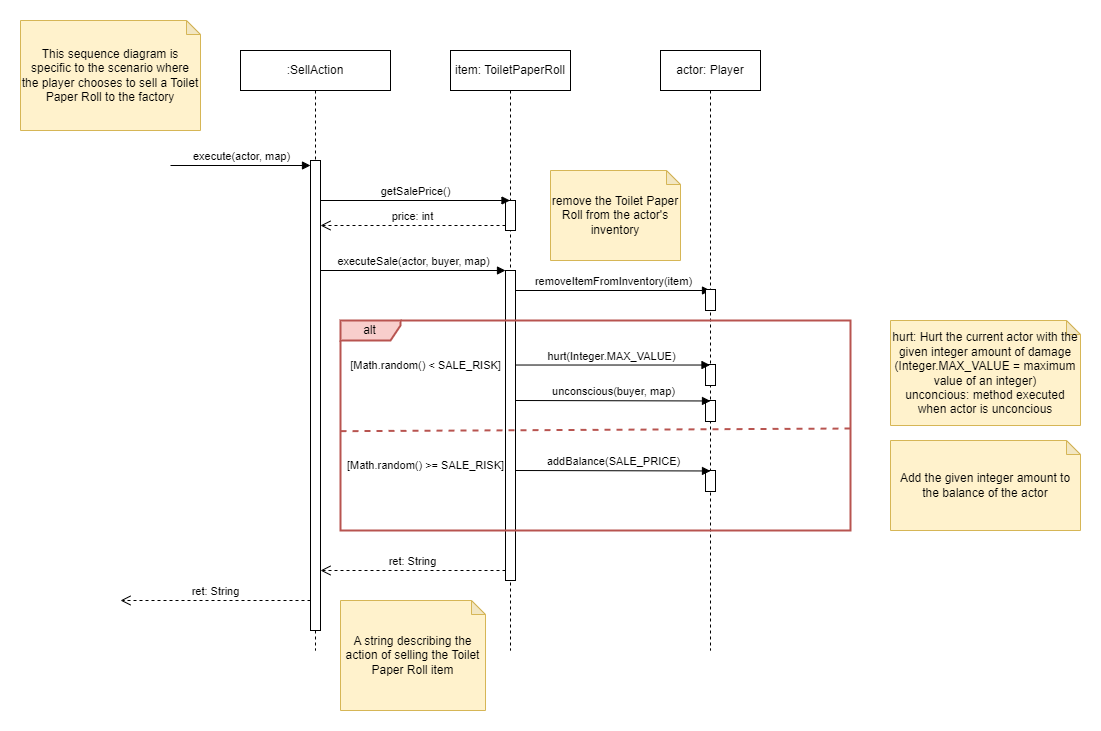

The diagram above was exported from draw.io. Its source (the exported page's mxGraphModel, read from the mxfile embedded in the PNG):
<mxGraphModel dx="1444" dy="811" grid="1" gridSize="10" guides="1" tooltips="1" connect="1" arrows="1" fold="1" page="1" pageScale="1" pageWidth="850" pageHeight="1100" math="0" shadow="0">
  <root>
    <mxCell id="0" />
    <mxCell id="1" parent="0" />
    <mxCell id="hAHSLJKvA0-mBNv2hKaH-1" value="This sequence diagram is specific to the scenario where the player chooses to sell a Toilet Paper Roll to the factory" style="shape=note;whiteSpace=wrap;html=1;backgroundOutline=1;darkOpacity=0.05;size=14;fillColor=#fff2cc;strokeColor=#d6b656;" vertex="1" parent="1">
      <mxGeometry x="50" y="10" width="180" height="110" as="geometry" />
    </mxCell>
    <mxCell id="hAHSLJKvA0-mBNv2hKaH-2" value=":SellAction" style="shape=umlLifeline;perimeter=lifelinePerimeter;whiteSpace=wrap;html=1;container=1;dropTarget=0;collapsible=0;recursiveResize=0;outlineConnect=0;portConstraint=eastwest;newEdgeStyle={&quot;curved&quot;:0,&quot;rounded&quot;:0};" vertex="1" parent="1">
      <mxGeometry x="270" y="40" width="150" height="600" as="geometry" />
    </mxCell>
    <mxCell id="hAHSLJKvA0-mBNv2hKaH-3" value="" style="html=1;points=[[0,0,0,0,5],[0,1,0,0,-5],[1,0,0,0,5],[1,1,0,0,-5]];perimeter=orthogonalPerimeter;outlineConnect=0;targetShapes=umlLifeline;portConstraint=eastwest;newEdgeStyle={&quot;curved&quot;:0,&quot;rounded&quot;:0};" vertex="1" parent="hAHSLJKvA0-mBNv2hKaH-2">
      <mxGeometry x="70" y="110" width="10" height="470" as="geometry" />
    </mxCell>
    <mxCell id="hAHSLJKvA0-mBNv2hKaH-4" value="execute(actor, map)" style="html=1;verticalAlign=bottom;endArrow=block;curved=0;rounded=0;entryX=0;entryY=0;entryDx=0;entryDy=5;align=center;" edge="1" parent="hAHSLJKvA0-mBNv2hKaH-2" target="hAHSLJKvA0-mBNv2hKaH-3">
      <mxGeometry relative="1" as="geometry">
        <mxPoint x="-70" y="115" as="sourcePoint" />
      </mxGeometry>
    </mxCell>
    <mxCell id="hAHSLJKvA0-mBNv2hKaH-7" value="item: ToiletPaperRoll" style="shape=umlLifeline;perimeter=lifelinePerimeter;whiteSpace=wrap;html=1;container=1;dropTarget=0;collapsible=0;recursiveResize=0;outlineConnect=0;portConstraint=eastwest;newEdgeStyle={&quot;curved&quot;:0,&quot;rounded&quot;:0};" vertex="1" parent="1">
      <mxGeometry x="480" y="40" width="120" height="600" as="geometry" />
    </mxCell>
    <mxCell id="hAHSLJKvA0-mBNv2hKaH-11" value="" style="html=1;points=[[0,0,0,0,5],[0,1,0,0,-5],[1,0,0,0,5],[1,1,0,0,-5]];perimeter=orthogonalPerimeter;outlineConnect=0;targetShapes=umlLifeline;portConstraint=eastwest;newEdgeStyle={&quot;curved&quot;:0,&quot;rounded&quot;:0};" vertex="1" parent="hAHSLJKvA0-mBNv2hKaH-7">
      <mxGeometry x="55" y="150" width="10" height="30" as="geometry" />
    </mxCell>
    <mxCell id="hAHSLJKvA0-mBNv2hKaH-15" value="" style="html=1;points=[[0,0,0,0,5],[0,1,0,0,-5],[1,0,0,0,5],[1,1,0,0,-5]];perimeter=orthogonalPerimeter;outlineConnect=0;targetShapes=umlLifeline;portConstraint=eastwest;newEdgeStyle={&quot;curved&quot;:0,&quot;rounded&quot;:0};" vertex="1" parent="hAHSLJKvA0-mBNv2hKaH-7">
      <mxGeometry x="55" y="220" width="10" height="310" as="geometry" />
    </mxCell>
    <mxCell id="hAHSLJKvA0-mBNv2hKaH-10" value="getSalePrice()" style="html=1;verticalAlign=bottom;endArrow=block;curved=0;rounded=0;" edge="1" parent="1" target="hAHSLJKvA0-mBNv2hKaH-7">
      <mxGeometry width="80" relative="1" as="geometry">
        <mxPoint x="350" y="190" as="sourcePoint" />
        <mxPoint x="430" y="190" as="targetPoint" />
      </mxGeometry>
    </mxCell>
    <mxCell id="hAHSLJKvA0-mBNv2hKaH-12" value="price: int" style="html=1;verticalAlign=bottom;endArrow=open;dashed=1;endSize=8;curved=0;rounded=0;exitX=0;exitY=1;exitDx=0;exitDy=-5;exitPerimeter=0;" edge="1" parent="1" source="hAHSLJKvA0-mBNv2hKaH-11" target="hAHSLJKvA0-mBNv2hKaH-3">
      <mxGeometry relative="1" as="geometry">
        <mxPoint x="430" y="240" as="sourcePoint" />
        <mxPoint x="350" y="240" as="targetPoint" />
      </mxGeometry>
    </mxCell>
    <mxCell id="hAHSLJKvA0-mBNv2hKaH-13" value="executeSale(actor, buyer, map)" style="html=1;verticalAlign=bottom;endArrow=block;curved=0;rounded=0;" edge="1" parent="1" target="hAHSLJKvA0-mBNv2hKaH-15">
      <mxGeometry x="-0.0013" width="80" relative="1" as="geometry">
        <mxPoint x="350" y="260" as="sourcePoint" />
        <mxPoint x="529" y="260" as="targetPoint" />
        <mxPoint as="offset" />
      </mxGeometry>
    </mxCell>
    <mxCell id="hAHSLJKvA0-mBNv2hKaH-18" value="removeItemFromInventory(item)" style="html=1;verticalAlign=bottom;endArrow=block;curved=0;rounded=0;" edge="1" parent="1" source="hAHSLJKvA0-mBNv2hKaH-15">
      <mxGeometry width="80" relative="1" as="geometry">
        <mxPoint x="550" y="280" as="sourcePoint" />
        <mxPoint x="740" y="280" as="targetPoint" />
      </mxGeometry>
    </mxCell>
    <mxCell id="hAHSLJKvA0-mBNv2hKaH-14" value="actor: Player" style="shape=umlLifeline;perimeter=lifelinePerimeter;whiteSpace=wrap;html=1;container=1;dropTarget=0;collapsible=0;recursiveResize=0;outlineConnect=0;portConstraint=eastwest;newEdgeStyle={&quot;curved&quot;:0,&quot;rounded&quot;:0};" vertex="1" parent="1">
      <mxGeometry x="690" y="40" width="100" height="600" as="geometry" />
    </mxCell>
    <mxCell id="hAHSLJKvA0-mBNv2hKaH-19" value="" style="html=1;points=[[0,0,0,0,5],[0,1,0,0,-5],[1,0,0,0,5],[1,1,0,0,-5]];perimeter=orthogonalPerimeter;outlineConnect=0;targetShapes=umlLifeline;portConstraint=eastwest;newEdgeStyle={&quot;curved&quot;:0,&quot;rounded&quot;:0};" vertex="1" parent="hAHSLJKvA0-mBNv2hKaH-14">
      <mxGeometry x="45" y="239" width="10" height="21" as="geometry" />
    </mxCell>
    <mxCell id="hAHSLJKvA0-mBNv2hKaH-26" value="" style="html=1;points=[[0,0,0,0,5],[0,1,0,0,-5],[1,0,0,0,5],[1,1,0,0,-5]];perimeter=orthogonalPerimeter;outlineConnect=0;targetShapes=umlLifeline;portConstraint=eastwest;newEdgeStyle={&quot;curved&quot;:0,&quot;rounded&quot;:0};" vertex="1" parent="hAHSLJKvA0-mBNv2hKaH-14">
      <mxGeometry x="45" y="314" width="10" height="21" as="geometry" />
    </mxCell>
    <mxCell id="hAHSLJKvA0-mBNv2hKaH-20" value="alt" style="shape=umlFrame;whiteSpace=wrap;html=1;pointerEvents=0;width=60;height=20;fillColor=#f8cecc;strokeColor=#b85450;strokeWidth=2;" vertex="1" parent="1">
      <mxGeometry x="370" y="310" width="510" height="210" as="geometry" />
    </mxCell>
    <mxCell id="hAHSLJKvA0-mBNv2hKaH-21" value="[Math.random() &amp;lt; SALE_RISK]" style="text;html=1;align=center;verticalAlign=middle;resizable=0;points=[];autosize=1;strokeColor=none;fillColor=none;fontSize=11;" vertex="1" parent="1">
      <mxGeometry x="370" y="340" width="170" height="30" as="geometry" />
    </mxCell>
    <mxCell id="hAHSLJKvA0-mBNv2hKaH-22" value="[Math.random() &amp;gt;= SALE_RISK]" style="text;html=1;align=center;verticalAlign=middle;resizable=0;points=[];autosize=1;strokeColor=none;fillColor=none;fontSize=11;" vertex="1" parent="1">
      <mxGeometry x="365" y="440" width="180" height="30" as="geometry" />
    </mxCell>
    <mxCell id="hAHSLJKvA0-mBNv2hKaH-24" value="hurt(Integer.MAX_VALUE)" style="html=1;verticalAlign=bottom;endArrow=block;curved=0;rounded=0;" edge="1" parent="1" target="hAHSLJKvA0-mBNv2hKaH-14">
      <mxGeometry x="-0.0013" width="80" relative="1" as="geometry">
        <mxPoint x="545" y="354.52" as="sourcePoint" />
        <mxPoint x="730" y="354.52" as="targetPoint" />
        <mxPoint as="offset" />
      </mxGeometry>
    </mxCell>
    <mxCell id="hAHSLJKvA0-mBNv2hKaH-27" value="" style="html=1;points=[[0,0,0,0,5],[0,1,0,0,-5],[1,0,0,0,5],[1,1,0,0,-5]];perimeter=orthogonalPerimeter;outlineConnect=0;targetShapes=umlLifeline;portConstraint=eastwest;newEdgeStyle={&quot;curved&quot;:0,&quot;rounded&quot;:0};" vertex="1" parent="1">
      <mxGeometry x="735" y="390" width="10" height="21" as="geometry" />
    </mxCell>
    <mxCell id="hAHSLJKvA0-mBNv2hKaH-28" value="unconscious(buyer, map)" style="html=1;verticalAlign=bottom;endArrow=block;curved=0;rounded=0;" edge="1" parent="1">
      <mxGeometry x="0.0008" width="80" relative="1" as="geometry">
        <mxPoint x="545" y="390" as="sourcePoint" />
        <mxPoint x="740" y="390.48" as="targetPoint" />
        <mxPoint as="offset" />
      </mxGeometry>
    </mxCell>
    <mxCell id="hAHSLJKvA0-mBNv2hKaH-29" value="" style="endArrow=none;html=1;rounded=0;exitX=0;exitY=0.527;exitDx=0;exitDy=0;exitPerimeter=0;dashed=1;strokeWidth=2;fillColor=#f8cecc;strokeColor=#b85450;" edge="1" parent="1" source="hAHSLJKvA0-mBNv2hKaH-20">
      <mxGeometry width="50" height="50" relative="1" as="geometry">
        <mxPoint x="460" y="400" as="sourcePoint" />
        <mxPoint x="880" y="418" as="targetPoint" />
      </mxGeometry>
    </mxCell>
    <mxCell id="hAHSLJKvA0-mBNv2hKaH-31" value="" style="html=1;points=[[0,0,0,0,5],[0,1,0,0,-5],[1,0,0,0,5],[1,1,0,0,-5]];perimeter=orthogonalPerimeter;outlineConnect=0;targetShapes=umlLifeline;portConstraint=eastwest;newEdgeStyle={&quot;curved&quot;:0,&quot;rounded&quot;:0};" vertex="1" parent="1">
      <mxGeometry x="735" y="460" width="10" height="21" as="geometry" />
    </mxCell>
    <mxCell id="hAHSLJKvA0-mBNv2hKaH-30" value="addBalance(SALE_PRICE)" style="html=1;verticalAlign=bottom;endArrow=block;curved=0;rounded=0;" edge="1" parent="1">
      <mxGeometry x="-0.0013" width="80" relative="1" as="geometry">
        <mxPoint x="545" y="460" as="sourcePoint" />
        <mxPoint x="740" y="460.48" as="targetPoint" />
        <mxPoint as="offset" />
      </mxGeometry>
    </mxCell>
    <mxCell id="hAHSLJKvA0-mBNv2hKaH-32" value="hurt: Hurt the current actor with the given integer amount of damage (Integer.MAX_VALUE = maximum value of an integer)&lt;div&gt;&lt;div style=&quot;&quot;&gt;unconcious: method executed when actor is unconcious&lt;/div&gt;&lt;/div&gt;" style="shape=note;whiteSpace=wrap;html=1;backgroundOutline=1;darkOpacity=0.05;size=14;fillColor=#fff2cc;strokeColor=#d6b656;align=center;" vertex="1" parent="1">
      <mxGeometry x="920" y="310" width="190" height="105" as="geometry" />
    </mxCell>
    <mxCell id="hAHSLJKvA0-mBNv2hKaH-33" value="Add the given integer amount to the balance of the actor" style="shape=note;whiteSpace=wrap;html=1;backgroundOutline=1;darkOpacity=0.05;size=14;fillColor=#fff2cc;strokeColor=#d6b656;align=center;" vertex="1" parent="1">
      <mxGeometry x="920" y="430" width="190" height="90" as="geometry" />
    </mxCell>
    <mxCell id="hAHSLJKvA0-mBNv2hKaH-34" value="remove the Toilet Paper Roll from the actor's inventory" style="shape=note;whiteSpace=wrap;html=1;backgroundOutline=1;darkOpacity=0.05;size=14;fillColor=#fff2cc;strokeColor=#d6b656;align=center;" vertex="1" parent="1">
      <mxGeometry x="580" y="160" width="130" height="90" as="geometry" />
    </mxCell>
    <mxCell id="hAHSLJKvA0-mBNv2hKaH-35" value="ret: String&lt;span style=&quot;color: rgba(0, 0, 0, 0); font-family: monospace; font-size: 0px; text-align: start; background-color: rgb(251, 251, 251);&quot;&gt;%3CmxGraphModel%3E%3Croot%3E%3CmxCell%20id%3D%220%22%2F%3E%3CmxCell%20id%3D%221%22%20parent%3D%220%22%2F%3E%3CmxCell%20id%3D%222%22%20value%3D%22price%3A%20int%22%20style%3D%22html%3D1%3BverticalAlign%3Dbottom%3BendArrow%3Dopen%3Bdashed%3D1%3BendSize%3D8%3Bcurved%3D0%3Brounded%3D0%3BexitX%3D0%3BexitY%3D1%3BexitDx%3D0%3BexitDy%3D-5%3BexitPerimeter%3D0%3B%22%20edge%3D%221%22%20parent%3D%221%22%3E%3CmxGeometry%20relative%3D%221%22%20as%3D%22geometry%22%3E%3CmxPoint%20x%3D%22535%22%20y%3D%22215%22%20as%3D%22sourcePoint%22%2F%3E%3CmxPoint%20x%3D%22350%22%20y%3D%22215%22%20as%3D%22targetPoint%22%2F%3E%3C%2FmxGeometry%3E%3C%2FmxCell%3E%3C%2Froot%3E%3C%2FmxGraphModel%3E&lt;/span&gt;" style="html=1;verticalAlign=bottom;endArrow=open;dashed=1;endSize=8;curved=0;rounded=0;" edge="1" parent="1" source="hAHSLJKvA0-mBNv2hKaH-15">
      <mxGeometry relative="1" as="geometry">
        <mxPoint x="530" y="560" as="sourcePoint" />
        <mxPoint x="350" y="560" as="targetPoint" />
      </mxGeometry>
    </mxCell>
    <mxCell id="hAHSLJKvA0-mBNv2hKaH-36" value="ret: String&lt;span style=&quot;color: rgba(0, 0, 0, 0); font-family: monospace; font-size: 0px; text-align: start; background-color: rgb(251, 251, 251);&quot;&gt;%3CmxGraphModel%3E%3Croot%3E%3CmxCell%20id%3D%220%22%2F%3E%3CmxCell%20id%3D%221%22%20parent%3D%220%22%2F%3E%3CmxCell%20id%3D%222%22%20value%3D%22price%3A%20int%22%20style%3D%22html%3D1%3BverticalAlign%3Dbottom%3BendArrow%3Dopen%3Bdashed%3D1%3BendSize%3D8%3Bcurved%3D0%3Brounded%3D0%3BexitX%3D0%3BexitY%3D1%3BexitDx%3D0%3BexitDy%3D-5%3BexitPerimeter%3D0%3B%22%20edge%3D%221%22%20parent%3D%221%22%3E%3CmxGeometry%20relative%3D%221%22%20as%3D%22geometry%22%3E%3CmxPoint%20x%3D%22535%22%20y%3D%22215%22%20as%3D%22sourcePoint%22%2F%3E%3CmxPoint%20x%3D%22350%22%20y%3D%22215%22%20as%3D%22targetPoint%22%2F%3E%3C%2FmxGeometry%3E%3C%2FmxCell%3E%3C%2Froot%3E%3C%2FmxGraphModel%3E&lt;/span&gt;" style="html=1;verticalAlign=bottom;endArrow=open;dashed=1;endSize=8;curved=0;rounded=0;exitX=0;exitY=1;exitDx=0;exitDy=-5;exitPerimeter=0;" edge="1" parent="1">
      <mxGeometry relative="1" as="geometry">
        <mxPoint x="340" y="590" as="sourcePoint" />
        <mxPoint x="150" y="590" as="targetPoint" />
      </mxGeometry>
    </mxCell>
    <mxCell id="hAHSLJKvA0-mBNv2hKaH-37" value="A string describing the action of selling the Toilet Paper Roll item" style="shape=note;whiteSpace=wrap;html=1;backgroundOutline=1;darkOpacity=0.05;size=14;fillColor=#fff2cc;strokeColor=#d6b656;align=center;" vertex="1" parent="1">
      <mxGeometry x="370" y="590" width="145" height="110" as="geometry" />
    </mxCell>
  </root>
</mxGraphModel>